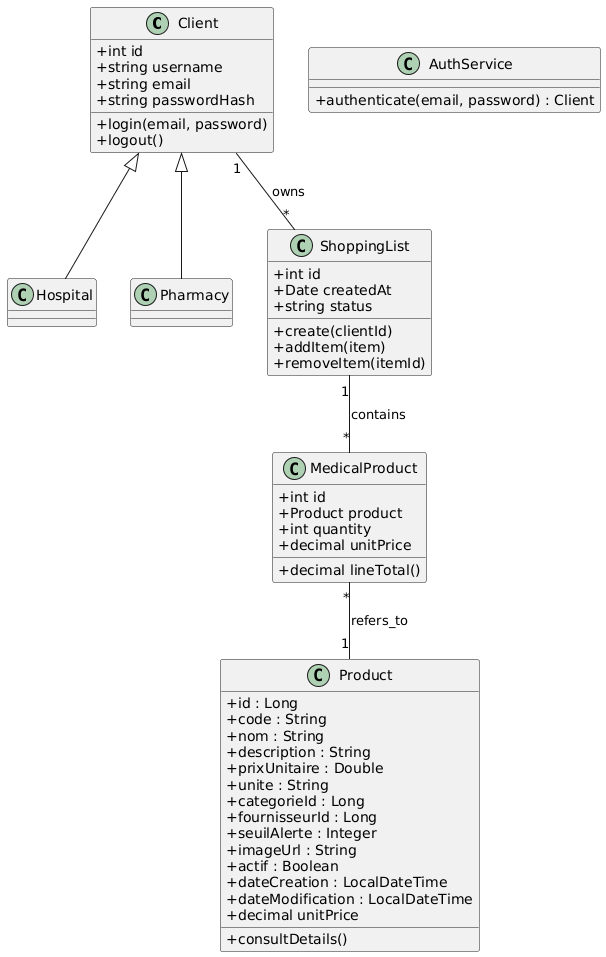

The diagram above was rendered by PlantUML. Its source (embedded in the PNG):
@startuml
skinparam classAttributeIconSize 0


class Client {
+int id
+string username
+string email
+string passwordHash
+login(email, password)
+logout()
}
class Hospital {
}
class Pharmacy {
}
Client <|-- Hospital
Client <|-- Pharmacy


class ShoppingList {
+int id
+Date createdAt
+string status
+create(clientId)
+addItem(item)
+removeItem(itemId)
}
class MedicalProduct {
+int id
+Product product
+int quantity
+decimal unitPrice
+decimal lineTotal()
}
class Product {
+id : Long
+code : String
+nom : String
+description : String
+prixUnitaire : Double
+unite : String
+categorieId : Long
+fournisseurId : Long
+seuilAlerte : Integer
+imageUrl : String
+actif : Boolean
+dateCreation : LocalDateTime
+dateModification : LocalDateTime
+decimal unitPrice
+consultDetails()
}
class AuthService {
+authenticate(email, password) : Client
}


Client "1" -- "*" ShoppingList : owns
ShoppingList "1" -- "*" MedicalProduct : contains
MedicalProduct "*" -- "1" Product : refers_to
@enduml